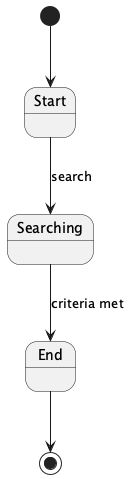

The diagram above was rendered by PlantUML. Its source (embedded in the PNG):
@startuml
[*] --> Start
Start --> Searching : search
Searching --> End : criteria met
End --> [*]
@enduml